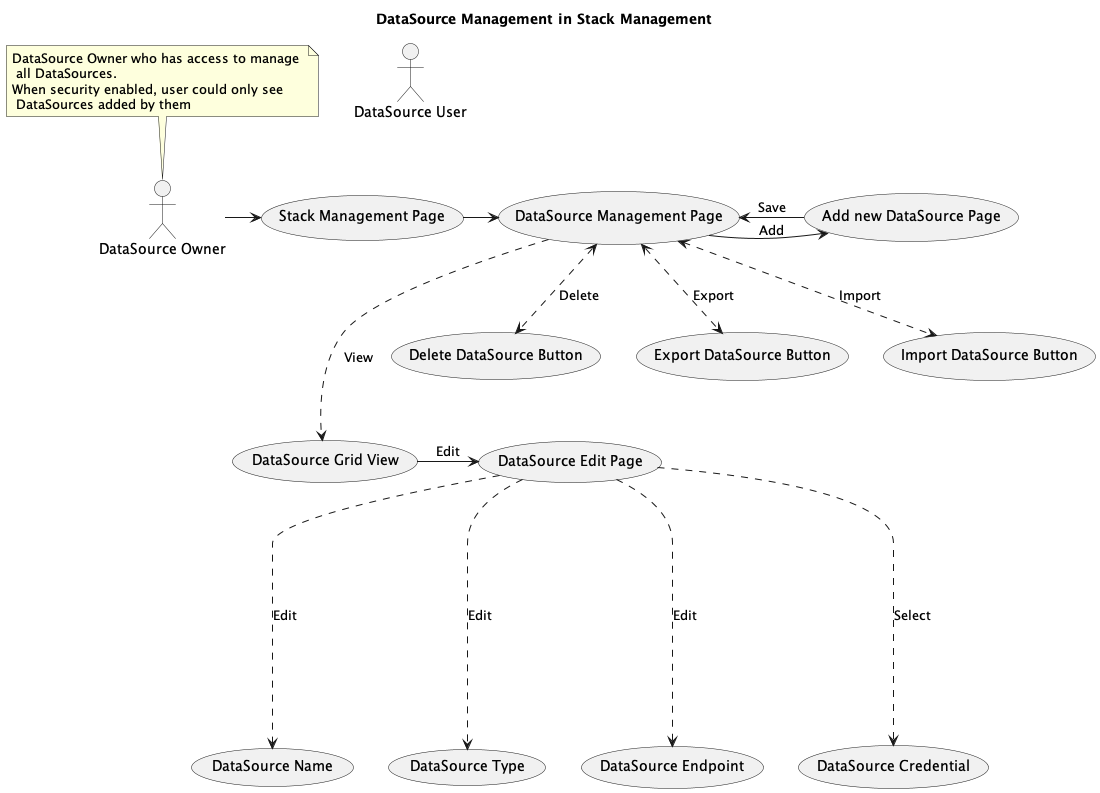

The diagram above was rendered by PlantUML. Its source (embedded in the PNG):
@startuml 
title DataSource Management in Stack Management


:DataSource Owner: as DSO
:DataSource User: as DSU

(Stack Management Page) as (Page-Stack)
(DataSource Management Page) as (Page-DM)
(Add new DataSource Page) as (Page-AND)
(DataSource Grid View) as (Component-DSG)
(DataSource Edit Page) as (Page-DSEP)
(Delete DataSource Button) as (Component-DelDS)
(Export DataSource Button) as (Component-ExDS)
(Import DataSource Button) as (Component-ImDS)


(DataSource Name) as (Component-DSName)
(DataSource Type) as (Component-DSType)
(DataSource Endpoint) as (Component-DSEndpoint)
(DataSource Credential) as (Component-DSCredential)

DSO -> (Page-Stack)
(Page-Stack) -> (Page-DM)
(Page-DM) -> (Page-AND) : Add
(Page-AND) -> (Page-DM) : Save
(Page-DM) ...> (Component-DSG): View
(Page-DM) <..> (Component-DelDS) : Delete
(Page-DM) <..> (Component-ExDS) : Export
(Page-DM) <..> (Component-ImDS) : Import

(Component-DSG) -> (Page-DSEP): Edit

(Page-DSEP) .....> (Component-DSName) : Edit
(Page-DSEP) .....> (Component-DSType): Edit
(Page-DSEP) .....> (Component-DSEndpoint): Edit
(Page-DSEP) .....> (Component-DSCredential): Select

note top of DSO
  DataSource Owner who has access to manage 
   all DataSources.
  When security enabled, user could only see
   DataSources added by them
end note
@enduml